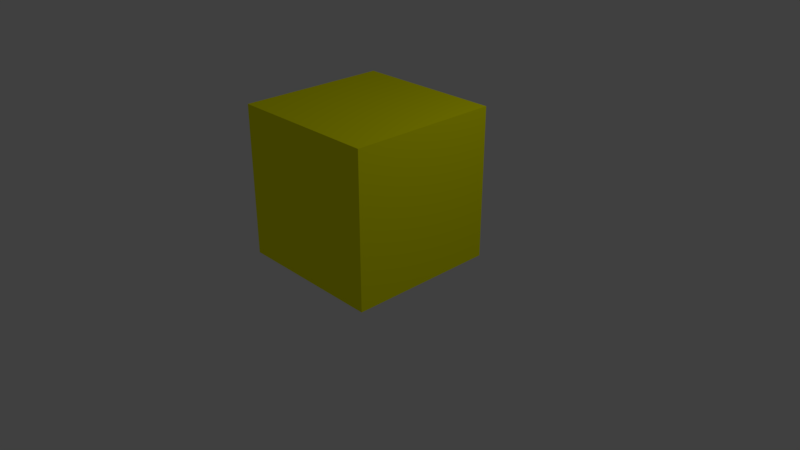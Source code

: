 # Source: cubo.blend  (saved by Blender 2.79.4; exported with 4.5.12 LTS)
import bpy
from mathutils import Matrix  # noqa: F401  (used for matrix-valued properties, if any)

bpy.ops.wm.read_factory_settings(use_empty=True)
scene = bpy.context.scene
scene.name = 'Scene'

# ---- collections
col_collection_1 = bpy.data.collections.new('Collection 1'); scene.collection.children.link(col_collection_1)

# ---- materials (node trees are filled in below, after node groups)
mat_vermelho = bpy.data.materials.new('Vermelho')
mat_vermelho.alpha_threshold = 0.0
mat_vermelho.use_transparent_shadow = False
mat_vermelho.preview_render_type = 'FLAT'
mat_vermelho.diffuse_color = (1.0, 1.0, 0.0, 1.0)
mat_vermelho.roughness = 0.5
mat_vermelho.line_color = (0.0, 0.0, 0.0, 1.0)

# ---- material node trees

# ---- world
world_world = bpy.data.worlds.new('World'); scene.world = world_world
world_world.color = (0.05088, 0.05088, 0.05088)
world_world.use_sun_shadow = False
world_world.sun_shadow_jitter_overblur = 0.0
world_world.cycles.sampling_method = 'MANUAL'

# ---- cameras
cam_camera = bpy.data.cameras.new('Camera')
cam_camera.clip_end = 100.0
cam_camera.lens = 35.0
cam_camera.sensor_width = 32.0
cam_camera.sensor_height = 18.0
cam_camera.ortho_scale = 7.314
cam_camera.dof.focus_distance = 0.0
cam_camera.dof.aperture_fstop = 128.0

# ---- lights
light_lamp = bpy.data.lights.new('Lamp', 'POINT')
light_lamp.transmission_factor = 0.0
light_lamp.cutoff_distance = 30.0
light_lamp.energy = 100.0
light_lamp.shadow_buffer_clip_start = 1.001
light_lamp.shadow_soft_size = 0.1
light_lamp.shadow_maximum_resolution = 0.006
light_lamp.use_absolute_resolution = True

# ---- meshes
me_cube = bpy.data.meshes.new('Cube')
me_cube.from_pydata([(1.0, 1.0, -1.0), (1.0, -1.0, -1.0), (-1.0, -1.0, -1.0), (-1.0, 1.0, -1.0), (1.0, 1.0, 1.0), (1.0, -1.0, 1.0), (-1.0, -1.0, 1.0), (-1.0, 1.0, 1.0)], [], [(0, 1, 2, 3), (4, 7, 6, 5), (0, 4, 5, 1), (1, 5, 6, 2), (2, 6, 7, 3), (4, 0, 3, 7)])
me_cube.materials.append(mat_vermelho)
me_cube.use_remesh_preserve_volume = False
me_cube.use_remesh_preserve_attributes = False
me_cube.use_mirror_vertex_groups = False
me_cube.update()

# ---- objects
ob_cube = bpy.data.objects.new('Cube', me_cube)
ob_lamp = bpy.data.objects.new('Lamp', light_lamp)
ob_camera = bpy.data.objects.new('Camera', cam_camera)

# ---- transforms, parenting, visibility, modifiers, constraints
ob_cube.location = (0.0, 0.0, 1.0)
ob_cube.lock_rotations_4d = False
ob_cube.empty_display_type = 'ARROWS'
ob_cube.lineart.crease_threshold = 0.0
ob_lamp.location = (4.076, 1.005, 5.904)
ob_lamp.rotation_euler = (0.6503, 0.05522, 1.866)
ob_lamp.lock_rotations_4d = False
ob_lamp.empty_display_type = 'ARROWS'
ob_lamp.color = (0.0, 0.0, 0.0, 0.0)
ob_lamp.lineart.crease_threshold = 0.0
ob_camera.location = (7.481, -6.508, 5.344)
ob_camera.rotation_euler = (1.109, 0.0, 0.8149)
ob_camera.lock_rotations_4d = False
ob_camera.empty_display_type = 'ARROWS'
ob_camera.color = (0.0, 0.0, 0.0, 0.0)
ob_camera.display_type = 'WIRE'
ob_camera.lineart.crease_threshold = 0.0

# ---- collection membership
col_collection_1.objects.link(ob_cube)
col_collection_1.objects.link(ob_lamp)
col_collection_1.objects.link(ob_camera)

# ---- scene / render settings (as saved in the file)
scene.camera = ob_camera
scene.frame_start = 1; scene.frame_end = 250; scene.frame_set(1)
scene.render.engine = 'BLENDER_EEVEE_NEXT'
scene.render.resolution_percentage = 50
scene.render.dither_intensity = 0.0
scene.cycles.use_denoising = False
scene.cycles.samples = 128
scene.cycles.sampling_pattern = 'TABULATED_SOBOL'
scene.cycles.use_adaptive_sampling = False
scene.cycles.use_light_tree = False
scene.view_settings.view_transform = 'Standard'
bpy.context.view_layer.update()
